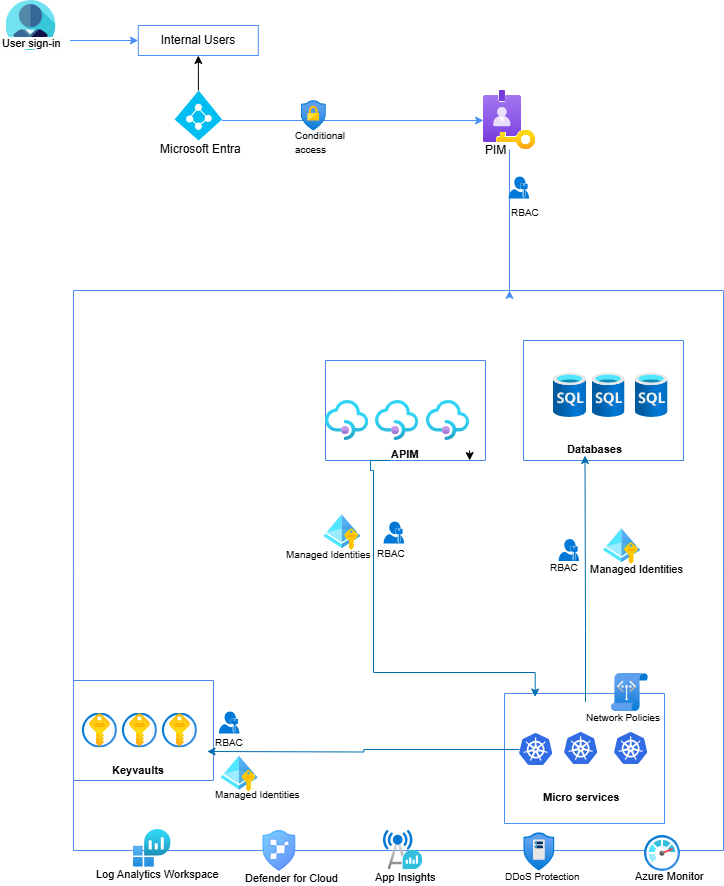

The diagram above was exported from draw.io. Its source (the exported page's mxGraphModel, read from the mxfile embedded in the PNG):
<mxGraphModel dx="746" dy="455" grid="1" gridSize="10" guides="1" tooltips="1" connect="1" arrows="1" fold="1" page="1" pageScale="1" pageWidth="1100" pageHeight="850" math="0" shadow="0">
  <root>
    <mxCell id="0" />
    <mxCell id="1" parent="0" />
    <mxCell id="kwa37dspqnt7sQUiOUqq-4" value="" style="shape=image;verticalLabelPosition=bottom;verticalAlign=top;imageAspect=0;image=https://www.svgrepo.com/show/165196/user.svg;" parent="1" vertex="1">
      <mxGeometry x="92.5" y="240" width="50" height="50" as="geometry" />
    </mxCell>
    <mxCell id="GT3bFe4A17DHd3oL11X0-3" value="" style="edgeStyle=orthogonalEdgeStyle;rounded=0;orthogonalLoop=1;jettySize=auto;html=1;strokeColor=#4B8DF9;" parent="1" source="kwa37dspqnt7sQUiOUqq-14" target="GT3bFe4A17DHd3oL11X0-2" edge="1">
      <mxGeometry relative="1" as="geometry" />
    </mxCell>
    <mxCell id="kwa37dspqnt7sQUiOUqq-14" value="&lt;span style=&quot;forced-color-adjust: none; font-family: Helvetica; font-style: normal; font-variant-ligatures: normal; font-variant-caps: normal; letter-spacing: normal; orphans: 2; text-align: center; text-indent: 0px; text-transform: none; widows: 2; word-spacing: 0px; -webkit-text-stroke-width: 0px; white-space: normal; background-color: rgb(251, 251, 251); text-decoration-thickness: initial; text-decoration-style: initial; text-decoration-color: initial; font-size: 11px;&quot;&gt;&lt;font style=&quot;forced-color-adjust: none; font-size: 11px;&quot; color=&quot;#000000&quot;&gt;User sign-in&lt;/font&gt;&lt;/span&gt;" style="text;whiteSpace=wrap;html=1;fontColor=#4B8DF9;fontSize=11;" parent="1" vertex="1">
      <mxGeometry x="86.5" y="270" width="70" height="20" as="geometry" />
    </mxCell>
    <mxCell id="kwa37dspqnt7sQUiOUqq-83" value="" style="swimlane;startSize=0;strokeColor=#4785EB;" parent="1" vertex="1">
      <mxGeometry x="160" y="920" width="140" height="100" as="geometry" />
    </mxCell>
    <mxCell id="kwa37dspqnt7sQUiOUqq-87" value="&lt;div style=&quot;text-align: center;&quot;&gt;&lt;font style=&quot;font-size: 11px;&quot; color=&quot;#000000&quot;&gt;&lt;b&gt;Keyvaults&lt;/b&gt;&lt;/font&gt;&lt;/div&gt;" style="text;whiteSpace=wrap;html=1;fontColor=#4B8DF9;" parent="kwa37dspqnt7sQUiOUqq-83" vertex="1">
      <mxGeometry x="36.93" y="76" width="80" height="20" as="geometry" />
    </mxCell>
    <mxCell id="kwa37dspqnt7sQUiOUqq-128" value="" style="image;aspect=fixed;html=1;points=[];align=center;fontSize=12;image=img/lib/azure2/security/Key_Vaults.svg;" parent="kwa37dspqnt7sQUiOUqq-83" vertex="1">
      <mxGeometry x="88.93" y="32.5" width="35" height="35" as="geometry" />
    </mxCell>
    <mxCell id="kwa37dspqnt7sQUiOUqq-129" value="" style="image;aspect=fixed;html=1;points=[];align=center;fontSize=12;image=img/lib/azure2/security/Key_Vaults.svg;" parent="kwa37dspqnt7sQUiOUqq-83" vertex="1">
      <mxGeometry x="48.93000000000001" y="32.5" width="35" height="35" as="geometry" />
    </mxCell>
    <mxCell id="kwa37dspqnt7sQUiOUqq-130" value="" style="image;aspect=fixed;html=1;points=[];align=center;fontSize=12;image=img/lib/azure2/security/Key_Vaults.svg;" parent="kwa37dspqnt7sQUiOUqq-83" vertex="1">
      <mxGeometry x="8.930000000000007" y="32.5" width="35" height="35" as="geometry" />
    </mxCell>
    <mxCell id="kwa37dspqnt7sQUiOUqq-116" value="" style="group" parent="1" connectable="0" vertex="1">
      <mxGeometry x="471" y="903" width="280" height="160" as="geometry" />
    </mxCell>
    <mxCell id="kwa37dspqnt7sQUiOUqq-117" value="&lt;div style=&quot;text-align: center;&quot;&gt;&lt;br&gt;&lt;/div&gt;" style="text;whiteSpace=wrap;html=1;fontColor=#4B8DF9;" parent="kwa37dspqnt7sQUiOUqq-116" vertex="1">
      <mxGeometry x="90" y="38.57285714285714" width="170" height="22.857142857142854" as="geometry" />
    </mxCell>
    <mxCell id="kwa37dspqnt7sQUiOUqq-54" value="" style="swimlane;startSize=0;rounded=1;strokeColor=#4B8DF9;" parent="kwa37dspqnt7sQUiOUqq-116" vertex="1">
      <mxGeometry x="120" y="30" width="160" height="130" as="geometry" />
    </mxCell>
    <mxCell id="kwa37dspqnt7sQUiOUqq-45" value="" style="image;sketch=0;aspect=fixed;html=1;points=[];align=center;fontSize=12;image=img/lib/mscae/Kubernetes.svg;" parent="kwa37dspqnt7sQUiOUqq-54" vertex="1">
      <mxGeometry x="15" y="40" width="33.33" height="32" as="geometry" />
    </mxCell>
    <mxCell id="kwa37dspqnt7sQUiOUqq-63" value="" style="image;sketch=0;aspect=fixed;html=1;points=[];align=center;fontSize=12;image=img/lib/mscae/Kubernetes.svg;" parent="kwa37dspqnt7sQUiOUqq-54" vertex="1">
      <mxGeometry x="60" y="39" width="33.33" height="32" as="geometry" />
    </mxCell>
    <mxCell id="kwa37dspqnt7sQUiOUqq-64" value="" style="image;sketch=0;aspect=fixed;html=1;points=[];align=center;fontSize=12;image=img/lib/mscae/Kubernetes.svg;" parent="kwa37dspqnt7sQUiOUqq-54" vertex="1">
      <mxGeometry x="110" y="39" width="33.33" height="32" as="geometry" />
    </mxCell>
    <mxCell id="kwa37dspqnt7sQUiOUqq-79" value="&lt;div style=&quot;text-align: center;&quot;&gt;&lt;font style=&quot;font-size: 11px;&quot; color=&quot;#000000&quot;&gt;&lt;b&gt;Micro services&lt;/b&gt;&lt;/font&gt;&lt;/div&gt;" style="text;whiteSpace=wrap;html=1;fontColor=#4B8DF9;" parent="kwa37dspqnt7sQUiOUqq-54" vertex="1">
      <mxGeometry x="36.66" y="90" width="80" height="20" as="geometry" />
    </mxCell>
    <mxCell id="kwa37dspqnt7sQUiOUqq-77" value="" style="image;aspect=fixed;html=1;points=[];align=center;fontSize=12;image=img/lib/azure2/networking/Service_Endpoint_Policies.svg;" parent="kwa37dspqnt7sQUiOUqq-116" vertex="1">
      <mxGeometry x="227" y="10" width="36.81" height="38" as="geometry" />
    </mxCell>
    <mxCell id="kwa37dspqnt7sQUiOUqq-78" value="&lt;div style=&quot;text-align: center;&quot;&gt;&lt;font size=&quot;1&quot; color=&quot;#000000&quot;&gt;Network Policies&lt;/font&gt;&lt;/div&gt;" style="text;whiteSpace=wrap;html=1;fontColor=#4B8DF9;" parent="kwa37dspqnt7sQUiOUqq-116" vertex="1">
      <mxGeometry x="200" y="40" width="80" height="20" as="geometry" />
    </mxCell>
    <mxCell id="WUav34NGl4LJDndOeTRB-43" value="" style="sketch=0;aspect=fixed;pointerEvents=1;shadow=0;dashed=0;html=1;strokeColor=none;labelPosition=center;verticalLabelPosition=bottom;verticalAlign=top;align=center;shape=mxgraph.mscae.enterprise.user_permissions;fillColor=#0078D7;" parent="kwa37dspqnt7sQUiOUqq-116" vertex="1">
      <mxGeometry x="174" y="-124.43" width="20.68" height="22" as="geometry" />
    </mxCell>
    <mxCell id="kwa37dspqnt7sQUiOUqq-120" value="" style="group" parent="1" connectable="0" vertex="1">
      <mxGeometry x="378.81" y="746" width="111.87" height="44" as="geometry" />
    </mxCell>
    <mxCell id="kwa37dspqnt7sQUiOUqq-121" value="" style="image;aspect=fixed;html=1;points=[];align=center;fontSize=12;image=img/lib/azure2/identity/Managed_Identities.svg;" parent="kwa37dspqnt7sQUiOUqq-120" vertex="1">
      <mxGeometry x="31.45" y="8" width="37.09" height="36" as="geometry" />
    </mxCell>
    <mxCell id="WUav34NGl4LJDndOeTRB-40" value="" style="sketch=0;aspect=fixed;pointerEvents=1;shadow=0;dashed=0;html=1;strokeColor=none;labelPosition=center;verticalLabelPosition=bottom;verticalAlign=top;align=center;shape=mxgraph.mscae.enterprise.user_permissions;fillColor=#0078D7;movable=1;resizable=1;rotatable=1;deletable=1;editable=1;locked=0;connectable=1;" parent="kwa37dspqnt7sQUiOUqq-120" vertex="1">
      <mxGeometry x="91.19" y="15" width="20.68" height="22" as="geometry" />
    </mxCell>
    <mxCell id="kwa37dspqnt7sQUiOUqq-114" value="" style="sketch=0;aspect=fixed;pointerEvents=1;shadow=0;dashed=0;html=1;strokeColor=none;labelPosition=center;verticalLabelPosition=bottom;verticalAlign=top;align=center;shape=mxgraph.mscae.enterprise.user_permissions;fillColor=#0078D7;" parent="1" vertex="1">
      <mxGeometry x="305.32" y="951" width="20.68" height="22" as="geometry" />
    </mxCell>
    <mxCell id="i3liN3r3Z4cNuuTKG4jL-5" value="&lt;div style=&quot;text-align: center;&quot;&gt;&lt;font size=&quot;1&quot; color=&quot;#000000&quot;&gt;Managed Identities&lt;/font&gt;&lt;/div&gt;" style="text;whiteSpace=wrap;html=1;fontColor=#4B8DF9;" parent="1" vertex="1">
      <mxGeometry x="371" y="780" width="110" height="20" as="geometry" />
    </mxCell>
    <mxCell id="i3liN3r3Z4cNuuTKG4jL-6" value="" style="swimlane;startSize=0;strokeColor=#4B8DF9;" parent="1" vertex="1">
      <mxGeometry x="160" y="530" width="650" height="560" as="geometry" />
    </mxCell>
    <mxCell id="i3liN3r3Z4cNuuTKG4jL-12" value="" style="image;aspect=fixed;html=1;points=[];align=center;fontSize=12;image=img/lib/azure2/analytics/Log_Analytics_Workspaces.svg;" parent="i3liN3r3Z4cNuuTKG4jL-6" vertex="1">
      <mxGeometry x="60" y="539" width="37.63" height="37.63" as="geometry" />
    </mxCell>
    <mxCell id="i3liN3r3Z4cNuuTKG4jL-11" value="" style="image;aspect=fixed;html=1;points=[];align=center;fontSize=12;image=img/lib/azure2/management_governance/Monitor.svg;" parent="i3liN3r3Z4cNuuTKG4jL-6" vertex="1">
      <mxGeometry x="571" y="545" width="36" height="36" as="geometry" />
    </mxCell>
    <mxCell id="i3liN3r3Z4cNuuTKG4jL-17" value="&lt;div style=&quot;text-align: center;&quot;&gt;&lt;font style=&quot;font-size: 11px;&quot; color=&quot;#000000&quot;&gt;Azure Monitor&lt;/font&gt;&lt;/div&gt;" style="text;whiteSpace=wrap;html=1;fontColor=#4B8DF9;" parent="i3liN3r3Z4cNuuTKG4jL-6" vertex="1">
      <mxGeometry x="560" y="572" width="80" height="20" as="geometry" />
    </mxCell>
    <mxCell id="i3liN3r3Z4cNuuTKG4jL-10" value="" style="group" parent="i3liN3r3Z4cNuuTKG4jL-6" connectable="0" vertex="1">
      <mxGeometry x="170" y="540" width="100" height="52.31" as="geometry" />
    </mxCell>
    <mxCell id="i3liN3r3Z4cNuuTKG4jL-7" value="" style="image;aspect=fixed;html=1;points=[];align=center;fontSize=12;image=img/lib/azure2/security/MS_Defender_EASM.svg;" parent="i3liN3r3Z4cNuuTKG4jL-10" vertex="1">
      <mxGeometry x="19.30003397893308" width="33.24838600067957" height="40.77471967380223" as="geometry" />
    </mxCell>
    <mxCell id="i3liN3r3Z4cNuuTKG4jL-9" value="&lt;div style=&quot;text-align: center;&quot;&gt;&lt;font size=&quot;1&quot; style=&quot;&quot; color=&quot;#000000&quot;&gt;&lt;span style=&quot;font-size: 11px;&quot;&gt;Defender for Cloud&lt;/span&gt;&lt;/font&gt;&lt;/div&gt;" style="text;whiteSpace=wrap;html=1;fontColor=#4B8DF9;" parent="i3liN3r3Z4cNuuTKG4jL-10" vertex="1">
      <mxGeometry y="34.465892887600205" width="99.99999999999997" height="17.844107112399797" as="geometry" />
    </mxCell>
    <mxCell id="i3liN3r3Z4cNuuTKG4jL-14" value="" style="image;aspect=fixed;html=1;points=[];align=center;fontSize=12;image=img/lib/azure2/hybrid_multicloud/Azure_Operator_Insights.svg;" parent="i3liN3r3Z4cNuuTKG4jL-6" vertex="1">
      <mxGeometry x="310" y="540" width="39.31" height="39.31" as="geometry" />
    </mxCell>
    <mxCell id="cA5GMDUaX36qnhPeDrbI-3" value="" style="group" parent="i3liN3r3Z4cNuuTKG4jL-6" connectable="0" vertex="1">
      <mxGeometry x="429.9999999999999" y="542.31" width="80" height="50" as="geometry" />
    </mxCell>
    <mxCell id="cA5GMDUaX36qnhPeDrbI-1" value="" style="image;aspect=fixed;html=1;points=[];align=center;fontSize=12;image=img/lib/azure2/networking/DDoS_Protection_Plans.svg;" parent="cA5GMDUaX36qnhPeDrbI-3" vertex="1">
      <mxGeometry x="20.240000000000123" width="31.29" height="38" as="geometry" />
    </mxCell>
    <mxCell id="cA5GMDUaX36qnhPeDrbI-2" value="&lt;div style=&quot;text-align: center;&quot;&gt;&lt;font style=&quot;font-size: 10px;&quot; color=&quot;#000000&quot;&gt;DDoS Protection&lt;/font&gt;&lt;/div&gt;" style="text;whiteSpace=wrap;html=1;fontColor=#4B8DF9;" parent="cA5GMDUaX36qnhPeDrbI-3" vertex="1">
      <mxGeometry y="30" width="80" height="20" as="geometry" />
    </mxCell>
    <mxCell id="kwa37dspqnt7sQUiOUqq-92" value="" style="swimlane;startSize=0;strokeColor=#4785EB;" parent="i3liN3r3Z4cNuuTKG4jL-6" vertex="1">
      <mxGeometry x="252" y="70" width="160" height="100" as="geometry" />
    </mxCell>
    <mxCell id="kwa37dspqnt7sQUiOUqq-91" value="" style="image;aspect=fixed;html=1;points=[];align=center;fontSize=12;image=img/lib/azure2/app_services/API_Management_Services.svg;" parent="kwa37dspqnt7sQUiOUqq-92" vertex="1">
      <mxGeometry y="40" width="43.33" height="40" as="geometry" />
    </mxCell>
    <mxCell id="kwa37dspqnt7sQUiOUqq-95" value="&lt;div style=&quot;text-align: center;&quot;&gt;&lt;font color=&quot;#000000&quot;&gt;&lt;span style=&quot;font-size: 11px;&quot;&gt;&lt;b&gt;APIM&lt;/b&gt;&lt;/span&gt;&lt;/font&gt;&lt;/div&gt;" style="text;whiteSpace=wrap;html=1;fontColor=#4B8DF9;" parent="kwa37dspqnt7sQUiOUqq-92" vertex="1">
      <mxGeometry x="64.16999999999996" y="80" width="80" height="20" as="geometry" />
    </mxCell>
    <mxCell id="kwa37dspqnt7sQUiOUqq-124" value="" style="image;aspect=fixed;html=1;points=[];align=center;fontSize=12;image=img/lib/azure2/app_services/API_Management_Services.svg;" parent="kwa37dspqnt7sQUiOUqq-92" vertex="1">
      <mxGeometry x="50" y="40" width="43.33" height="40" as="geometry" />
    </mxCell>
    <mxCell id="kwa37dspqnt7sQUiOUqq-126" value="" style="image;aspect=fixed;html=1;points=[];align=center;fontSize=12;image=img/lib/azure2/app_services/API_Management_Services.svg;" parent="kwa37dspqnt7sQUiOUqq-92" vertex="1">
      <mxGeometry x="100.84" y="40" width="43.33" height="40" as="geometry" />
    </mxCell>
    <mxCell id="WUav34NGl4LJDndOeTRB-48" style="edgeStyle=orthogonalEdgeStyle;rounded=0;orthogonalLoop=1;jettySize=auto;html=1;exitX=1;exitY=0.5;exitDx=0;exitDy=0;entryX=1;entryY=1;entryDx=0;entryDy=0;" parent="kwa37dspqnt7sQUiOUqq-92" source="kwa37dspqnt7sQUiOUqq-95" target="kwa37dspqnt7sQUiOUqq-95" edge="1">
      <mxGeometry relative="1" as="geometry" />
    </mxCell>
    <mxCell id="kwa37dspqnt7sQUiOUqq-97" value="" style="group" parent="i3liN3r3Z4cNuuTKG4jL-6" connectable="0" vertex="1">
      <mxGeometry x="515" y="238" width="100" height="44" as="geometry" />
    </mxCell>
    <mxCell id="kwa37dspqnt7sQUiOUqq-66" value="" style="image;aspect=fixed;html=1;points=[];align=center;fontSize=12;image=img/lib/azure2/identity/Managed_Identities.svg;" parent="kwa37dspqnt7sQUiOUqq-97" vertex="1">
      <mxGeometry x="15" width="37.09" height="36" as="geometry" />
    </mxCell>
    <mxCell id="kwa37dspqnt7sQUiOUqq-67" value="&lt;div style=&quot;text-align: center; font-size: 11px;&quot;&gt;&lt;span style=&quot;background-color: initial; font-size: 11px;&quot;&gt;&lt;font color=&quot;#000000&quot; style=&quot;font-size: 11px;&quot;&gt;Managed Identities&lt;/font&gt;&lt;/span&gt;&lt;/div&gt;" style="text;whiteSpace=wrap;html=1;fontColor=#4B8DF9;fontSize=11;" parent="kwa37dspqnt7sQUiOUqq-97" vertex="1">
      <mxGeometry y="28" width="100" height="20" as="geometry" />
    </mxCell>
    <mxCell id="kwa37dspqnt7sQUiOUqq-58" value="" style="swimlane;startSize=0;strokeColor=#4785EB;" parent="i3liN3r3Z4cNuuTKG4jL-6" vertex="1">
      <mxGeometry x="450" y="50" width="160" height="120" as="geometry" />
    </mxCell>
    <mxCell id="kwa37dspqnt7sQUiOUqq-82" value="&lt;div style=&quot;text-align: center;&quot;&gt;&lt;font style=&quot;font-size: 11px;&quot; color=&quot;#000000&quot;&gt;&lt;b&gt;Databases&lt;/b&gt;&lt;/font&gt;&lt;/div&gt;" style="text;whiteSpace=wrap;html=1;fontColor=#4B8DF9;" parent="kwa37dspqnt7sQUiOUqq-58" vertex="1">
      <mxGeometry x="41.5" y="95" width="80" height="20" as="geometry" />
    </mxCell>
    <mxCell id="hN1SaWEHktS5Oxhz_r2S-13" value="" style="image;aspect=fixed;html=1;points=[];align=center;fontSize=12;image=img/lib/azure2/databases/SQL_Database.svg;" parent="kwa37dspqnt7sQUiOUqq-58" vertex="1">
      <mxGeometry x="68.5" y="33" width="33" height="44" as="geometry" />
    </mxCell>
    <mxCell id="hN1SaWEHktS5Oxhz_r2S-14" value="" style="image;aspect=fixed;html=1;points=[];align=center;fontSize=12;image=img/lib/azure2/databases/SQL_Database.svg;" parent="kwa37dspqnt7sQUiOUqq-58" vertex="1">
      <mxGeometry x="111.5" y="33" width="33" height="44" as="geometry" />
    </mxCell>
    <mxCell id="hN1SaWEHktS5Oxhz_r2S-12" value="" style="image;aspect=fixed;html=1;points=[];align=center;fontSize=12;image=img/lib/azure2/databases/SQL_Database.svg;" parent="kwa37dspqnt7sQUiOUqq-58" vertex="1">
      <mxGeometry x="30" y="33" width="33" height="44" as="geometry" />
    </mxCell>
    <mxCell id="kwa37dspqnt7sQUiOUqq-98" value="" style="group" parent="i3liN3r3Z4cNuuTKG4jL-6" connectable="0" vertex="1">
      <mxGeometry x="132.51" y="457.5" width="100" height="44" as="geometry" />
    </mxCell>
    <mxCell id="kwa37dspqnt7sQUiOUqq-99" value="" style="image;aspect=fixed;html=1;points=[];align=center;fontSize=12;image=img/lib/azure2/identity/Managed_Identities.svg;" parent="kwa37dspqnt7sQUiOUqq-98" vertex="1">
      <mxGeometry x="15" y="8" width="37.09" height="36" as="geometry" />
    </mxCell>
    <mxCell id="i3liN3r3Z4cNuuTKG4jL-4" value="&lt;div style=&quot;text-align: center;&quot;&gt;&lt;font size=&quot;1&quot; color=&quot;#000000&quot;&gt;Managed Identities&lt;/font&gt;&lt;/div&gt;" style="text;whiteSpace=wrap;html=1;fontColor=#4B8DF9;" parent="i3liN3r3Z4cNuuTKG4jL-6" vertex="1">
      <mxGeometry x="140" y="490" width="110" height="20" as="geometry" />
    </mxCell>
    <mxCell id="9KzSyJqNZWRufilrZc1k-15" value="&lt;div style=&quot;text-align: center;&quot;&gt;&lt;font size=&quot;1&quot; color=&quot;#000000&quot;&gt;RBAC&lt;/font&gt;&lt;/div&gt;" style="text;whiteSpace=wrap;html=1;fontColor=#4B8DF9;" parent="i3liN3r3Z4cNuuTKG4jL-6" vertex="1">
      <mxGeometry x="474.9999999999999" y="263" width="110" height="20" as="geometry" />
    </mxCell>
    <mxCell id="kwa37dspqnt7sQUiOUqq-113" value="&lt;div style=&quot;text-align: center;&quot;&gt;&lt;font size=&quot;1&quot; color=&quot;#000000&quot;&gt;RBAC&lt;/font&gt;&lt;/div&gt;" style="text;whiteSpace=wrap;html=1;fontColor=#4B8DF9;" parent="i3liN3r3Z4cNuuTKG4jL-6" vertex="1">
      <mxGeometry x="140" y="437.5" width="110" height="20" as="geometry" />
    </mxCell>
    <mxCell id="WUav34NGl4LJDndOeTRB-46" value="&lt;div style=&quot;text-align: center;&quot;&gt;&lt;font size=&quot;1&quot; color=&quot;#000000&quot;&gt;RBAC&lt;/font&gt;&lt;/div&gt;" style="text;whiteSpace=wrap;html=1;fontColor=#4B8DF9;" parent="i3liN3r3Z4cNuuTKG4jL-6" vertex="1">
      <mxGeometry x="301.9999999999999" y="249" width="110" height="20" as="geometry" />
    </mxCell>
    <mxCell id="i3liN3r3Z4cNuuTKG4jL-15" value="&lt;div style=&quot;text-align: center;&quot;&gt;&lt;font style=&quot;font-size: 11px;&quot; color=&quot;#000000&quot;&gt;Log Analytics Workspace&lt;/font&gt;&lt;/div&gt;" style="text;whiteSpace=wrap;html=1;fontColor=#4B8DF9;" parent="1" vertex="1">
      <mxGeometry x="181" y="1100" width="140" height="20" as="geometry" />
    </mxCell>
    <mxCell id="i3liN3r3Z4cNuuTKG4jL-16" value="&lt;div style=&quot;text-align: center;&quot;&gt;&lt;font style=&quot;font-size: 11px;&quot; color=&quot;#000000&quot;&gt;App Insights&lt;/font&gt;&lt;/div&gt;" style="text;whiteSpace=wrap;html=1;fontColor=#4B8DF9;" parent="1" vertex="1">
      <mxGeometry x="460" y="1103" width="80" height="20" as="geometry" />
    </mxCell>
    <mxCell id="GT3bFe4A17DHd3oL11X0-2" value="Internal Users" style="whiteSpace=wrap;html=1;strokeColor=#4B8DF9;fillColor=none;" parent="1" vertex="1">
      <mxGeometry x="224.81" y="265" width="120" height="30" as="geometry" />
    </mxCell>
    <mxCell id="GT3bFe4A17DHd3oL11X0-7" value="" style="edgeStyle=orthogonalEdgeStyle;rounded=0;orthogonalLoop=1;jettySize=auto;html=1;" parent="1" source="GT3bFe4A17DHd3oL11X0-6" target="GT3bFe4A17DHd3oL11X0-2" edge="1">
      <mxGeometry relative="1" as="geometry" />
    </mxCell>
    <mxCell id="GT3bFe4A17DHd3oL11X0-13" style="edgeStyle=orthogonalEdgeStyle;rounded=0;orthogonalLoop=1;jettySize=auto;html=1;exitX=1;exitY=0.58;exitDx=0;exitDy=0;exitPerimeter=0;strokeColor=#4B8DF9;" parent="1" source="GT3bFe4A17DHd3oL11X0-6" target="GT3bFe4A17DHd3oL11X0-8" edge="1">
      <mxGeometry relative="1" as="geometry">
        <Array as="points">
          <mxPoint x="510" y="360" />
          <mxPoint x="510" y="360" />
        </Array>
      </mxGeometry>
    </mxCell>
    <mxCell id="GT3bFe4A17DHd3oL11X0-6" value="" style="verticalLabelPosition=bottom;html=1;verticalAlign=top;align=center;strokeColor=none;fillColor=#00BEF2;shape=mxgraph.azure.azure_active_directory;" parent="1" vertex="1">
      <mxGeometry x="261.06" y="330" width="47.5" height="50" as="geometry" />
    </mxCell>
    <mxCell id="GT3bFe4A17DHd3oL11X0-11" value="&lt;div style=&quot;text-align: center;&quot;&gt;&lt;span style=&quot;background-color: initial;&quot;&gt;Microsoft Entra&lt;/span&gt;&lt;/div&gt;" style="text;whiteSpace=wrap;html=1;" parent="1" vertex="1">
      <mxGeometry x="244.81" y="375" width="130" height="40" as="geometry" />
    </mxCell>
    <mxCell id="GT3bFe4A17DHd3oL11X0-15" style="edgeStyle=orthogonalEdgeStyle;rounded=0;orthogonalLoop=1;jettySize=auto;html=1;strokeColor=#4B8DF9;" parent="1" source="GT3bFe4A17DHd3oL11X0-8" edge="1">
      <mxGeometry relative="1" as="geometry">
        <mxPoint x="596" y="530" as="targetPoint" />
        <Array as="points">
          <mxPoint x="596" y="535" />
        </Array>
      </mxGeometry>
    </mxCell>
    <mxCell id="GT3bFe4A17DHd3oL11X0-17" value="&lt;div style=&quot;text-align: center;&quot;&gt;&lt;font size=&quot;1&quot; color=&quot;#000000&quot;&gt;RBAC&lt;/font&gt;&lt;/div&gt;" style="text;whiteSpace=wrap;html=1;fontColor=#4B8DF9;" parent="1" vertex="1">
      <mxGeometry x="596" y="438" width="110" height="20" as="geometry" />
    </mxCell>
    <mxCell id="hN1SaWEHktS5Oxhz_r2S-10" value="" style="group" parent="1" connectable="0" vertex="1">
      <mxGeometry x="380" y="340" width="50" height="32.39" as="geometry" />
    </mxCell>
    <mxCell id="kwa37dspqnt7sQUiOUqq-33" value="&lt;span style=&quot;forced-color-adjust: none; font-family: Helvetica; font-style: normal; font-variant-ligatures: normal; font-variant-caps: normal; letter-spacing: normal; orphans: 2; text-align: center; text-indent: 0px; text-transform: none; widows: 2; word-spacing: 0px; -webkit-text-stroke-width: 0px; white-space: normal; background-color: rgb(251, 251, 251); text-decoration-thickness: initial; text-decoration-style: initial; text-decoration-color: initial;&quot;&gt;&lt;font color=&quot;#000000&quot; style=&quot;forced-color-adjust: none; font-size: 10px;&quot;&gt;Conditional access&lt;/font&gt;&lt;/span&gt;" style="text;whiteSpace=wrap;html=1;fontColor=#4B8DF9;" parent="hN1SaWEHktS5Oxhz_r2S-10" vertex="1">
      <mxGeometry y="21.0945622384508" width="49.999999999999964" height="11.295437761549193" as="geometry" />
    </mxCell>
    <mxCell id="hN1SaWEHktS5Oxhz_r2S-6" value="" style="image;aspect=fixed;html=1;points=[];align=center;fontSize=12;image=img/lib/azure2/security/Conditional_Access.svg;" parent="hN1SaWEHktS5Oxhz_r2S-10" vertex="1">
      <mxGeometry x="7.676307189542468" width="25.169557520308533" height="30.564125707721352" as="geometry" />
    </mxCell>
    <mxCell id="WUav34NGl4LJDndOeTRB-4" value="" style="edgeStyle=orthogonalEdgeStyle;rounded=0;orthogonalLoop=1;jettySize=auto;html=1;entryX=0.25;entryY=1;entryDx=0;entryDy=0;fillColor=#1ba1e2;strokeColor=#006EAF;" parent="1" source="kwa37dspqnt7sQUiOUqq-117" target="kwa37dspqnt7sQUiOUqq-82" edge="1">
      <mxGeometry relative="1" as="geometry">
        <mxPoint x="635" y="700" as="targetPoint" />
        <Array as="points">
          <mxPoint x="672" y="870" />
          <mxPoint x="672" y="870" />
        </Array>
      </mxGeometry>
    </mxCell>
    <mxCell id="WUav34NGl4LJDndOeTRB-7" value="" style="edgeStyle=orthogonalEdgeStyle;rounded=0;orthogonalLoop=1;jettySize=auto;html=1;fillColor=#1ba1e2;strokeColor=#006EAF;" parent="1" source="kwa37dspqnt7sQUiOUqq-45" edge="1">
      <mxGeometry relative="1" as="geometry">
        <mxPoint x="293.63155844155835" y="990.9999999999998" as="targetPoint" />
      </mxGeometry>
    </mxCell>
    <mxCell id="WUav34NGl4LJDndOeTRB-2" style="edgeStyle=orthogonalEdgeStyle;rounded=0;orthogonalLoop=1;jettySize=auto;html=1;entryX=0.357;entryY=-0.22;entryDx=0;entryDy=0;entryPerimeter=0;fillColor=#1ba1e2;strokeColor=#006EAF;exitX=0;exitY=1;exitDx=0;exitDy=0;" parent="1" source="kwa37dspqnt7sQUiOUqq-95" target="kwa37dspqnt7sQUiOUqq-117" edge="1">
      <mxGeometry relative="1" as="geometry">
        <mxPoint x="460" y="710" as="sourcePoint" />
        <mxPoint x="548.8800000000002" y="944.5" as="targetPoint" />
        <Array as="points">
          <mxPoint x="457" y="710" />
          <mxPoint x="460" y="710" />
          <mxPoint x="460" y="912" />
          <mxPoint x="622" y="912" />
        </Array>
      </mxGeometry>
    </mxCell>
    <mxCell id="WUav34NGl4LJDndOeTRB-102" value="" style="group" parent="1" connectable="0" vertex="1">
      <mxGeometry x="570" y="330" width="130" height="108" as="geometry" />
    </mxCell>
    <mxCell id="GT3bFe4A17DHd3oL11X0-8" value="" style="image;aspect=fixed;html=1;points=[];align=center;fontSize=12;image=img/lib/azure2/identity/PIM.svg;" parent="WUav34NGl4LJDndOeTRB-102" vertex="1">
      <mxGeometry width="52.06" height="59" as="geometry" />
    </mxCell>
    <mxCell id="GT3bFe4A17DHd3oL11X0-14" value="&lt;span style=&quot;color: rgb(0, 0, 0); font-family: Helvetica; font-size: 12px; font-style: normal; font-variant-ligatures: normal; font-variant-caps: normal; font-weight: 400; letter-spacing: normal; orphans: 2; text-align: center; text-indent: 0px; text-transform: none; widows: 2; word-spacing: 0px; -webkit-text-stroke-width: 0px; white-space: normal; background-color: rgb(251, 251, 251); text-decoration-thickness: initial; text-decoration-style: initial; text-decoration-color: initial; display: inline !important; float: none;&quot;&gt;PIM&lt;/span&gt;" style="text;whiteSpace=wrap;html=1;" parent="WUav34NGl4LJDndOeTRB-102" vertex="1">
      <mxGeometry y="46" width="130" height="40" as="geometry" />
    </mxCell>
    <mxCell id="GT3bFe4A17DHd3oL11X0-16" value="" style="sketch=0;aspect=fixed;pointerEvents=1;shadow=0;dashed=0;html=1;strokeColor=none;labelPosition=center;verticalLabelPosition=bottom;verticalAlign=top;align=center;shape=mxgraph.mscae.enterprise.user_permissions;fillColor=#0078D7;" parent="WUav34NGl4LJDndOeTRB-102" vertex="1">
      <mxGeometry x="25" y="86" width="20.68" height="22" as="geometry" />
    </mxCell>
  </root>
</mxGraphModel>